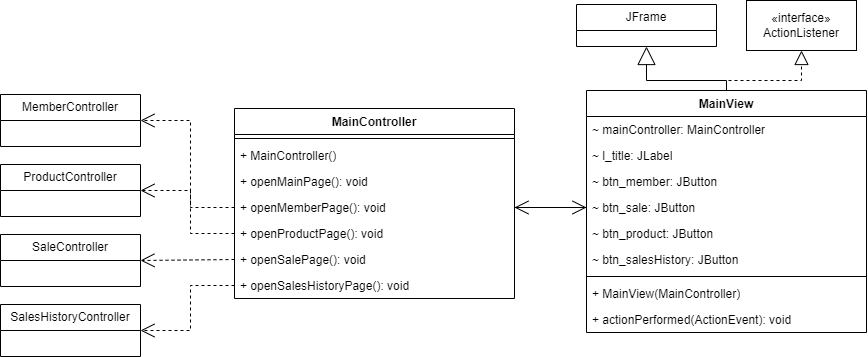

The diagram above was exported from draw.io. Its source (the exported page's mxGraphModel, read from the mxfile embedded in the PNG):
<mxGraphModel dx="1465" dy="515" grid="1" gridSize="10" guides="1" tooltips="1" connect="1" arrows="1" fold="1" page="1" pageScale="1" pageWidth="827" pageHeight="1169" math="0" shadow="0">
  <root>
    <mxCell id="WIyWlLk6GJQsqaUBKTNV-0" />
    <mxCell id="WIyWlLk6GJQsqaUBKTNV-1" parent="WIyWlLk6GJQsqaUBKTNV-0" />
    <mxCell id="TAFoZNTJSwuyric8QQyU-0" value="&lt;span style=&quot;text-wrap: nowrap;&quot;&gt;MainController&lt;/span&gt;" style="swimlane;fontStyle=1;align=center;verticalAlign=top;childLayout=stackLayout;horizontal=1;startSize=26;horizontalStack=0;resizeParent=1;resizeParentMax=0;resizeLast=0;collapsible=1;marginBottom=0;whiteSpace=wrap;html=1;" parent="WIyWlLk6GJQsqaUBKTNV-1" vertex="1">
      <mxGeometry x="134" y="148" width="280" height="190" as="geometry" />
    </mxCell>
    <mxCell id="TAFoZNTJSwuyric8QQyU-3" value="" style="line;strokeWidth=1;fillColor=none;align=left;verticalAlign=middle;spacingTop=-1;spacingLeft=3;spacingRight=3;rotatable=0;labelPosition=right;points=[];portConstraint=eastwest;strokeColor=inherit;" parent="TAFoZNTJSwuyric8QQyU-0" vertex="1">
      <mxGeometry y="26" width="280" height="8" as="geometry" />
    </mxCell>
    <mxCell id="TAFoZNTJSwuyric8QQyU-4" value="+ MainController()" style="text;strokeColor=none;fillColor=none;align=left;verticalAlign=top;spacingLeft=4;spacingRight=4;overflow=hidden;rotatable=0;points=[[0,0.5],[1,0.5]];portConstraint=eastwest;whiteSpace=wrap;html=1;" parent="TAFoZNTJSwuyric8QQyU-0" vertex="1">
      <mxGeometry y="34" width="280" height="26" as="geometry" />
    </mxCell>
    <mxCell id="TAFoZNTJSwuyric8QQyU-5" value="+ openMainPage(): void" style="text;strokeColor=none;fillColor=none;align=left;verticalAlign=top;spacingLeft=4;spacingRight=4;overflow=hidden;rotatable=0;points=[[0,0.5],[1,0.5]];portConstraint=eastwest;whiteSpace=wrap;html=1;" parent="TAFoZNTJSwuyric8QQyU-0" vertex="1">
      <mxGeometry y="60" width="280" height="26" as="geometry" />
    </mxCell>
    <mxCell id="TAFoZNTJSwuyric8QQyU-42" value="+ openMemberPage(): void" style="text;strokeColor=none;fillColor=none;align=left;verticalAlign=top;spacingLeft=4;spacingRight=4;overflow=hidden;rotatable=0;points=[[0,0.5],[1,0.5]];portConstraint=eastwest;whiteSpace=wrap;html=1;" parent="TAFoZNTJSwuyric8QQyU-0" vertex="1">
      <mxGeometry y="86" width="280" height="26" as="geometry" />
    </mxCell>
    <mxCell id="TAFoZNTJSwuyric8QQyU-43" value="+ openProductPage(): void" style="text;strokeColor=none;fillColor=none;align=left;verticalAlign=top;spacingLeft=4;spacingRight=4;overflow=hidden;rotatable=0;points=[[0,0.5],[1,0.5]];portConstraint=eastwest;whiteSpace=wrap;html=1;" parent="TAFoZNTJSwuyric8QQyU-0" vertex="1">
      <mxGeometry y="112" width="280" height="26" as="geometry" />
    </mxCell>
    <mxCell id="TAFoZNTJSwuyric8QQyU-44" value="+ openSalePage(): void" style="text;strokeColor=none;fillColor=none;align=left;verticalAlign=top;spacingLeft=4;spacingRight=4;overflow=hidden;rotatable=0;points=[[0,0.5],[1,0.5]];portConstraint=eastwest;whiteSpace=wrap;html=1;" parent="TAFoZNTJSwuyric8QQyU-0" vertex="1">
      <mxGeometry y="138" width="280" height="26" as="geometry" />
    </mxCell>
    <mxCell id="TAFoZNTJSwuyric8QQyU-45" value="+ openSalesHistoryPage(): void" style="text;strokeColor=none;fillColor=none;align=left;verticalAlign=top;spacingLeft=4;spacingRight=4;overflow=hidden;rotatable=0;points=[[0,0.5],[1,0.5]];portConstraint=eastwest;whiteSpace=wrap;html=1;" parent="TAFoZNTJSwuyric8QQyU-0" vertex="1">
      <mxGeometry y="164" width="280" height="26" as="geometry" />
    </mxCell>
    <mxCell id="TAFoZNTJSwuyric8QQyU-47" value="" style="endArrow=open;endFill=1;endSize=12;html=1;rounded=0;exitX=1;exitY=0.5;exitDx=0;exitDy=0;entryX=0;entryY=0.5;entryDx=0;entryDy=0;" parent="WIyWlLk6GJQsqaUBKTNV-1" source="TAFoZNTJSwuyric8QQyU-42" target="TAFoZNTJSwuyric8QQyU-122" edge="1">
      <mxGeometry width="160" relative="1" as="geometry">
        <mxPoint x="406" y="220" as="sourcePoint" />
        <mxPoint x="476" y="117" as="targetPoint" />
      </mxGeometry>
    </mxCell>
    <mxCell id="TAFoZNTJSwuyric8QQyU-48" value="" style="endArrow=open;endFill=1;endSize=12;html=1;rounded=0;entryX=1;entryY=0.5;entryDx=0;entryDy=0;exitX=0;exitY=0.5;exitDx=0;exitDy=0;" parent="WIyWlLk6GJQsqaUBKTNV-1" source="TAFoZNTJSwuyric8QQyU-122" target="TAFoZNTJSwuyric8QQyU-42" edge="1">
      <mxGeometry width="160" relative="1" as="geometry">
        <mxPoint x="470" y="250" as="sourcePoint" />
        <mxPoint x="406" y="310" as="targetPoint" />
      </mxGeometry>
    </mxCell>
    <mxCell id="TAFoZNTJSwuyric8QQyU-109" value="&lt;span style=&quot;text-wrap: nowrap;&quot;&gt;MainView&lt;/span&gt;" style="swimlane;fontStyle=1;align=center;verticalAlign=top;childLayout=stackLayout;horizontal=1;startSize=26;horizontalStack=0;resizeParent=1;resizeParentMax=0;resizeLast=0;collapsible=1;marginBottom=0;whiteSpace=wrap;html=1;" parent="WIyWlLk6GJQsqaUBKTNV-1" vertex="1">
      <mxGeometry x="486" y="130" width="280" height="242" as="geometry" />
    </mxCell>
    <mxCell id="TAFoZNTJSwuyric8QQyU-110" value="&lt;span style=&quot;text-wrap: nowrap;&quot;&gt;~ mainController: MainController&lt;/span&gt;" style="text;strokeColor=none;fillColor=none;align=left;verticalAlign=top;spacingLeft=4;spacingRight=4;overflow=hidden;rotatable=0;points=[[0,0.5],[1,0.5]];portConstraint=eastwest;whiteSpace=wrap;html=1;" parent="TAFoZNTJSwuyric8QQyU-109" vertex="1">
      <mxGeometry y="26" width="280" height="26" as="geometry" />
    </mxCell>
    <mxCell id="TAFoZNTJSwuyric8QQyU-111" value="&lt;span style=&quot;text-wrap: nowrap;&quot;&gt;~&amp;nbsp;l_title:&amp;nbsp;JLabel&lt;/span&gt;" style="text;strokeColor=none;fillColor=none;align=left;verticalAlign=top;spacingLeft=4;spacingRight=4;overflow=hidden;rotatable=0;points=[[0,0.5],[1,0.5]];portConstraint=eastwest;whiteSpace=wrap;html=1;" parent="TAFoZNTJSwuyric8QQyU-109" vertex="1">
      <mxGeometry y="52" width="280" height="26" as="geometry" />
    </mxCell>
    <mxCell id="TAFoZNTJSwuyric8QQyU-112" value="&lt;span style=&quot;text-wrap: nowrap;&quot;&gt;~&amp;nbsp;btn_member:&amp;nbsp;JButton&lt;/span&gt;" style="text;strokeColor=none;fillColor=none;align=left;verticalAlign=top;spacingLeft=4;spacingRight=4;overflow=hidden;rotatable=0;points=[[0,0.5],[1,0.5]];portConstraint=eastwest;whiteSpace=wrap;html=1;" parent="TAFoZNTJSwuyric8QQyU-109" vertex="1">
      <mxGeometry y="78" width="280" height="26" as="geometry" />
    </mxCell>
    <mxCell id="TAFoZNTJSwuyric8QQyU-122" value="&lt;span style=&quot;text-wrap: nowrap;&quot;&gt;~&amp;nbsp;btn_sale:&amp;nbsp;JButton&lt;/span&gt;" style="text;strokeColor=none;fillColor=none;align=left;verticalAlign=top;spacingLeft=4;spacingRight=4;overflow=hidden;rotatable=0;points=[[0,0.5],[1,0.5]];portConstraint=eastwest;whiteSpace=wrap;html=1;" parent="TAFoZNTJSwuyric8QQyU-109" vertex="1">
      <mxGeometry y="104" width="280" height="26" as="geometry" />
    </mxCell>
    <mxCell id="TAFoZNTJSwuyric8QQyU-123" value="&lt;span style=&quot;text-wrap: nowrap;&quot;&gt;~&amp;nbsp;btn_product:&amp;nbsp;JButton&lt;/span&gt;" style="text;strokeColor=none;fillColor=none;align=left;verticalAlign=top;spacingLeft=4;spacingRight=4;overflow=hidden;rotatable=0;points=[[0,0.5],[1,0.5]];portConstraint=eastwest;whiteSpace=wrap;html=1;" parent="TAFoZNTJSwuyric8QQyU-109" vertex="1">
      <mxGeometry y="130" width="280" height="26" as="geometry" />
    </mxCell>
    <mxCell id="QfttAgEXxHm8xnu46Ost-0" value="&lt;span style=&quot;text-wrap: nowrap;&quot;&gt;~&amp;nbsp;btn_salesHistory:&amp;nbsp;JButton&lt;/span&gt;" style="text;strokeColor=none;fillColor=none;align=left;verticalAlign=top;spacingLeft=4;spacingRight=4;overflow=hidden;rotatable=0;points=[[0,0.5],[1,0.5]];portConstraint=eastwest;whiteSpace=wrap;html=1;" parent="TAFoZNTJSwuyric8QQyU-109" vertex="1">
      <mxGeometry y="156" width="280" height="26" as="geometry" />
    </mxCell>
    <mxCell id="TAFoZNTJSwuyric8QQyU-127" value="" style="line;strokeWidth=1;fillColor=none;align=left;verticalAlign=middle;spacingTop=-1;spacingLeft=3;spacingRight=3;rotatable=0;labelPosition=right;points=[];portConstraint=eastwest;strokeColor=inherit;" parent="TAFoZNTJSwuyric8QQyU-109" vertex="1">
      <mxGeometry y="182" width="280" height="8" as="geometry" />
    </mxCell>
    <mxCell id="TAFoZNTJSwuyric8QQyU-128" value="+ MainView(MainController)" style="text;strokeColor=none;fillColor=none;align=left;verticalAlign=top;spacingLeft=4;spacingRight=4;overflow=hidden;rotatable=0;points=[[0,0.5],[1,0.5]];portConstraint=eastwest;whiteSpace=wrap;html=1;" parent="TAFoZNTJSwuyric8QQyU-109" vertex="1">
      <mxGeometry y="190" width="280" height="26" as="geometry" />
    </mxCell>
    <mxCell id="TAFoZNTJSwuyric8QQyU-129" value="+ actionPerformed(&lt;span style=&quot;background-color: initial;&quot;&gt;ActionEvent): void&lt;/span&gt;" style="text;strokeColor=none;fillColor=none;align=left;verticalAlign=top;spacingLeft=4;spacingRight=4;overflow=hidden;rotatable=0;points=[[0,0.5],[1,0.5]];portConstraint=eastwest;whiteSpace=wrap;html=1;" parent="TAFoZNTJSwuyric8QQyU-109" vertex="1">
      <mxGeometry y="216" width="280" height="26" as="geometry" />
    </mxCell>
    <mxCell id="TAFoZNTJSwuyric8QQyU-132" value="JFrame" style="swimlane;fontStyle=0;childLayout=stackLayout;horizontal=1;startSize=26;fillColor=none;horizontalStack=0;resizeParent=1;resizeParentMax=0;resizeLast=0;collapsible=1;marginBottom=0;whiteSpace=wrap;html=1;" parent="WIyWlLk6GJQsqaUBKTNV-1" vertex="1">
      <mxGeometry x="476" y="44" width="140" height="42" as="geometry" />
    </mxCell>
    <mxCell id="TAFoZNTJSwuyric8QQyU-133" value="«interface»&lt;br&gt;ActionListener" style="html=1;whiteSpace=wrap;" parent="WIyWlLk6GJQsqaUBKTNV-1" vertex="1">
      <mxGeometry x="646" y="40" width="110" height="50" as="geometry" />
    </mxCell>
    <mxCell id="TAFoZNTJSwuyric8QQyU-149" value="" style="endArrow=block;dashed=1;endFill=0;endSize=12;html=1;rounded=0;exitX=0.5;exitY=0;exitDx=0;exitDy=0;entryX=0.5;entryY=1;entryDx=0;entryDy=0;" parent="WIyWlLk6GJQsqaUBKTNV-1" source="TAFoZNTJSwuyric8QQyU-109" target="TAFoZNTJSwuyric8QQyU-133" edge="1">
      <mxGeometry width="160" relative="1" as="geometry">
        <mxPoint x="736" y="-30" as="sourcePoint" />
        <mxPoint x="566" y="-75" as="targetPoint" />
        <Array as="points">
          <mxPoint x="626" y="120" />
          <mxPoint x="701" y="120" />
        </Array>
      </mxGeometry>
    </mxCell>
    <mxCell id="TAFoZNTJSwuyric8QQyU-150" value="" style="endArrow=block;endSize=16;endFill=0;html=1;rounded=0;entryX=0.5;entryY=1;entryDx=0;entryDy=0;exitX=0.5;exitY=0;exitDx=0;exitDy=0;" parent="WIyWlLk6GJQsqaUBKTNV-1" source="TAFoZNTJSwuyric8QQyU-109" target="TAFoZNTJSwuyric8QQyU-132" edge="1">
      <mxGeometry width="160" relative="1" as="geometry">
        <mxPoint x="806" y="-70" as="sourcePoint" />
        <mxPoint x="426" y="780" as="targetPoint" />
        <Array as="points">
          <mxPoint x="626" y="120" />
          <mxPoint x="546" y="120" />
        </Array>
      </mxGeometry>
    </mxCell>
    <mxCell id="TAFoZNTJSwuyric8QQyU-153" value="MemberController" style="swimlane;fontStyle=0;childLayout=stackLayout;horizontal=1;startSize=26;fillColor=none;horizontalStack=0;resizeParent=1;resizeParentMax=0;resizeLast=0;collapsible=1;marginBottom=0;whiteSpace=wrap;html=1;" parent="WIyWlLk6GJQsqaUBKTNV-1" vertex="1">
      <mxGeometry x="-100" y="134" width="140" height="52" as="geometry" />
    </mxCell>
    <mxCell id="TAFoZNTJSwuyric8QQyU-157" value="ProductController" style="swimlane;fontStyle=0;childLayout=stackLayout;horizontal=1;startSize=26;fillColor=none;horizontalStack=0;resizeParent=1;resizeParentMax=0;resizeLast=0;collapsible=1;marginBottom=0;whiteSpace=wrap;html=1;" parent="WIyWlLk6GJQsqaUBKTNV-1" vertex="1">
      <mxGeometry x="-100" y="204" width="140" height="52" as="geometry" />
    </mxCell>
    <mxCell id="TAFoZNTJSwuyric8QQyU-160" value="SaleController" style="swimlane;fontStyle=0;childLayout=stackLayout;horizontal=1;startSize=26;fillColor=none;horizontalStack=0;resizeParent=1;resizeParentMax=0;resizeLast=0;collapsible=1;marginBottom=0;whiteSpace=wrap;html=1;" parent="WIyWlLk6GJQsqaUBKTNV-1" vertex="1">
      <mxGeometry x="-100" y="274" width="140" height="52" as="geometry" />
    </mxCell>
    <mxCell id="TAFoZNTJSwuyric8QQyU-161" value="SalesHistoryController" style="swimlane;fontStyle=0;childLayout=stackLayout;horizontal=1;startSize=26;fillColor=none;horizontalStack=0;resizeParent=1;resizeParentMax=0;resizeLast=0;collapsible=1;marginBottom=0;whiteSpace=wrap;html=1;" parent="WIyWlLk6GJQsqaUBKTNV-1" vertex="1">
      <mxGeometry x="-100" y="344" width="140" height="52" as="geometry" />
    </mxCell>
    <mxCell id="TAFoZNTJSwuyric8QQyU-162" value="" style="endArrow=open;endSize=12;dashed=1;html=1;rounded=0;entryX=1;entryY=0.5;entryDx=0;entryDy=0;exitX=0;exitY=0.5;exitDx=0;exitDy=0;" parent="WIyWlLk6GJQsqaUBKTNV-1" source="TAFoZNTJSwuyric8QQyU-42" target="TAFoZNTJSwuyric8QQyU-153" edge="1">
      <mxGeometry width="160" relative="1" as="geometry">
        <mxPoint x="106" y="160" as="sourcePoint" />
        <mxPoint x="56" y="227" as="targetPoint" />
        <Array as="points">
          <mxPoint x="90" y="247" />
          <mxPoint x="90" y="160" />
        </Array>
      </mxGeometry>
    </mxCell>
    <mxCell id="TAFoZNTJSwuyric8QQyU-163" value="" style="endArrow=open;endSize=12;dashed=1;html=1;rounded=0;entryX=1;entryY=0.5;entryDx=0;entryDy=0;exitX=0;exitY=0.5;exitDx=0;exitDy=0;" parent="WIyWlLk6GJQsqaUBKTNV-1" source="TAFoZNTJSwuyric8QQyU-43" target="TAFoZNTJSwuyric8QQyU-157" edge="1">
      <mxGeometry width="160" relative="1" as="geometry">
        <mxPoint x="106" y="160" as="sourcePoint" />
        <mxPoint x="20" y="313" as="targetPoint" />
        <Array as="points">
          <mxPoint x="90" y="273" />
          <mxPoint x="90" y="230" />
        </Array>
      </mxGeometry>
    </mxCell>
    <mxCell id="TAFoZNTJSwuyric8QQyU-164" value="" style="endArrow=open;endSize=12;dashed=1;html=1;rounded=0;entryX=1;entryY=0.5;entryDx=0;entryDy=0;exitX=0;exitY=0.5;exitDx=0;exitDy=0;" parent="WIyWlLk6GJQsqaUBKTNV-1" source="TAFoZNTJSwuyric8QQyU-44" target="TAFoZNTJSwuyric8QQyU-160" edge="1">
      <mxGeometry width="160" relative="1" as="geometry">
        <mxPoint x="106" y="160" as="sourcePoint" />
        <mxPoint x="20" y="383" as="targetPoint" />
      </mxGeometry>
    </mxCell>
    <mxCell id="TAFoZNTJSwuyric8QQyU-165" value="" style="endArrow=open;endSize=12;dashed=1;html=1;rounded=0;entryX=1;entryY=0.5;entryDx=0;entryDy=0;exitX=0;exitY=0.5;exitDx=0;exitDy=0;" parent="WIyWlLk6GJQsqaUBKTNV-1" source="TAFoZNTJSwuyric8QQyU-45" target="TAFoZNTJSwuyric8QQyU-161" edge="1">
      <mxGeometry width="160" relative="1" as="geometry">
        <mxPoint x="70" y="190" as="sourcePoint" />
        <mxPoint x="36" y="527" as="targetPoint" />
        <Array as="points">
          <mxPoint x="90" y="325" />
          <mxPoint x="90" y="370" />
        </Array>
      </mxGeometry>
    </mxCell>
  </root>
</mxGraphModel>